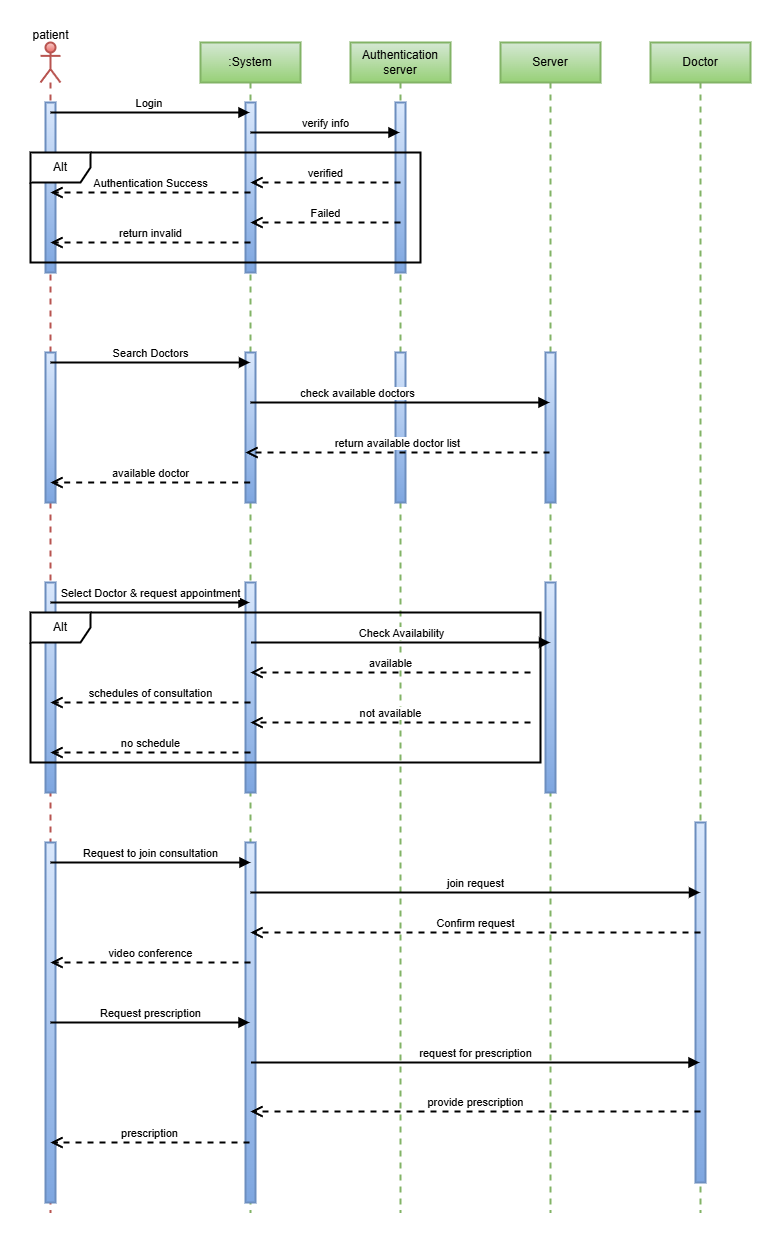

The diagram above was exported from draw.io. Its source (the exported page's mxGraphModel, read from the mxfile embedded in the PNG):
<mxGraphModel dx="1434" dy="756" grid="1" gridSize="10" guides="1" tooltips="1" connect="1" arrows="1" fold="1" page="1" pageScale="1" pageWidth="850" pageHeight="1100" math="0" shadow="0">
  <root>
    <mxCell id="0" />
    <mxCell id="1" parent="0" />
    <mxCell id="s1kzK4R61ResFCt5Ekgv-5" value="" style="shape=umlLifeline;perimeter=lifelinePerimeter;whiteSpace=wrap;html=1;container=1;dropTarget=0;collapsible=0;recursiveResize=0;outlineConnect=0;portConstraint=eastwest;newEdgeStyle={&quot;curved&quot;:0,&quot;rounded&quot;:0};participant=umlActor;fillColor=#f8cecc;strokeColor=#b85450;strokeWidth=2;gradientColor=#ea6b66;" parent="1" vertex="1">
      <mxGeometry x="80" y="30" width="20" height="1170" as="geometry" />
    </mxCell>
    <mxCell id="s1kzK4R61ResFCt5Ekgv-21" value="" style="html=1;points=[[0,0,0,0,5],[0,1,0,0,-5],[1,0,0,0,5],[1,1,0,0,-5]];perimeter=orthogonalPerimeter;outlineConnect=0;targetShapes=umlLifeline;portConstraint=eastwest;newEdgeStyle={&quot;curved&quot;:0,&quot;rounded&quot;:0};fillColor=#dae8fc;gradientColor=#7ea6e0;strokeColor=#6c8ebf;strokeWidth=2;" parent="s1kzK4R61ResFCt5Ekgv-5" vertex="1">
      <mxGeometry x="5" y="60" width="10" height="170" as="geometry" />
    </mxCell>
    <mxCell id="s1kzK4R61ResFCt5Ekgv-35" value="" style="html=1;points=[[0,0,0,0,5],[0,1,0,0,-5],[1,0,0,0,5],[1,1,0,0,-5]];perimeter=orthogonalPerimeter;outlineConnect=0;targetShapes=umlLifeline;portConstraint=eastwest;newEdgeStyle={&quot;curved&quot;:0,&quot;rounded&quot;:0};fillColor=#dae8fc;gradientColor=#7ea6e0;strokeColor=#6c8ebf;strokeWidth=2;" parent="s1kzK4R61ResFCt5Ekgv-5" vertex="1">
      <mxGeometry x="5" y="310" width="10" height="150" as="geometry" />
    </mxCell>
    <mxCell id="s1kzK4R61ResFCt5Ekgv-47" value="" style="html=1;points=[[0,0,0,0,5],[0,1,0,0,-5],[1,0,0,0,5],[1,1,0,0,-5]];perimeter=orthogonalPerimeter;outlineConnect=0;targetShapes=umlLifeline;portConstraint=eastwest;newEdgeStyle={&quot;curved&quot;:0,&quot;rounded&quot;:0};fillColor=#dae8fc;gradientColor=#7ea6e0;strokeColor=#6c8ebf;strokeWidth=2;" parent="s1kzK4R61ResFCt5Ekgv-5" vertex="1">
      <mxGeometry x="5" y="540" width="10" height="210" as="geometry" />
    </mxCell>
    <mxCell id="s1kzK4R61ResFCt5Ekgv-63" value="" style="html=1;points=[[0,0,0,0,5],[0,1,0,0,-5],[1,0,0,0,5],[1,1,0,0,-5]];perimeter=orthogonalPerimeter;outlineConnect=0;targetShapes=umlLifeline;portConstraint=eastwest;newEdgeStyle={&quot;curved&quot;:0,&quot;rounded&quot;:0};fillColor=#dae8fc;gradientColor=#7ea6e0;strokeColor=#6c8ebf;strokeWidth=2;" parent="s1kzK4R61ResFCt5Ekgv-5" vertex="1">
      <mxGeometry x="5" y="800" width="10" height="360" as="geometry" />
    </mxCell>
    <mxCell id="s1kzK4R61ResFCt5Ekgv-8" value=":System" style="shape=umlLifeline;perimeter=lifelinePerimeter;whiteSpace=wrap;html=1;container=1;dropTarget=0;collapsible=0;recursiveResize=0;outlineConnect=0;portConstraint=eastwest;newEdgeStyle={&quot;curved&quot;:0,&quot;rounded&quot;:0};fillColor=#d5e8d4;strokeColor=#82b366;gradientColor=#97d077;strokeWidth=2;" parent="1" vertex="1">
      <mxGeometry x="240" y="30" width="100" height="1170" as="geometry" />
    </mxCell>
    <mxCell id="s1kzK4R61ResFCt5Ekgv-23" value="" style="html=1;points=[[0,0,0,0,5],[0,1,0,0,-5],[1,0,0,0,5],[1,1,0,0,-5]];perimeter=orthogonalPerimeter;outlineConnect=0;targetShapes=umlLifeline;portConstraint=eastwest;newEdgeStyle={&quot;curved&quot;:0,&quot;rounded&quot;:0};fillColor=#dae8fc;gradientColor=#7ea6e0;strokeColor=#6c8ebf;strokeWidth=2;" parent="s1kzK4R61ResFCt5Ekgv-8" vertex="1">
      <mxGeometry x="45" y="60" width="10" height="170" as="geometry" />
    </mxCell>
    <mxCell id="s1kzK4R61ResFCt5Ekgv-36" value="" style="html=1;points=[[0,0,0,0,5],[0,1,0,0,-5],[1,0,0,0,5],[1,1,0,0,-5]];perimeter=orthogonalPerimeter;outlineConnect=0;targetShapes=umlLifeline;portConstraint=eastwest;newEdgeStyle={&quot;curved&quot;:0,&quot;rounded&quot;:0};fillColor=#dae8fc;gradientColor=#7ea6e0;strokeColor=#6c8ebf;strokeWidth=2;" parent="s1kzK4R61ResFCt5Ekgv-8" vertex="1">
      <mxGeometry x="45" y="310" width="10" height="150" as="geometry" />
    </mxCell>
    <mxCell id="s1kzK4R61ResFCt5Ekgv-48" value="" style="html=1;points=[[0,0,0,0,5],[0,1,0,0,-5],[1,0,0,0,5],[1,1,0,0,-5]];perimeter=orthogonalPerimeter;outlineConnect=0;targetShapes=umlLifeline;portConstraint=eastwest;newEdgeStyle={&quot;curved&quot;:0,&quot;rounded&quot;:0};fillColor=#dae8fc;gradientColor=#7ea6e0;strokeColor=#6c8ebf;strokeWidth=2;" parent="s1kzK4R61ResFCt5Ekgv-8" vertex="1">
      <mxGeometry x="45" y="540" width="10" height="210" as="geometry" />
    </mxCell>
    <mxCell id="s1kzK4R61ResFCt5Ekgv-73" value="" style="html=1;points=[[0,0,0,0,5],[0,1,0,0,-5],[1,0,0,0,5],[1,1,0,0,-5]];perimeter=orthogonalPerimeter;outlineConnect=0;targetShapes=umlLifeline;portConstraint=eastwest;newEdgeStyle={&quot;curved&quot;:0,&quot;rounded&quot;:0};fillColor=#dae8fc;gradientColor=#7ea6e0;strokeColor=#6c8ebf;strokeWidth=2;" parent="s1kzK4R61ResFCt5Ekgv-8" vertex="1">
      <mxGeometry x="45" y="800" width="10" height="360" as="geometry" />
    </mxCell>
    <mxCell id="s1kzK4R61ResFCt5Ekgv-9" value="Doctor" style="shape=umlLifeline;perimeter=lifelinePerimeter;whiteSpace=wrap;html=1;container=1;dropTarget=0;collapsible=0;recursiveResize=0;outlineConnect=0;portConstraint=eastwest;newEdgeStyle={&quot;curved&quot;:0,&quot;rounded&quot;:0};fillColor=#d5e8d4;gradientColor=#97d077;strokeColor=#82b366;strokeWidth=2;" parent="1" vertex="1">
      <mxGeometry x="690" y="30" width="100" height="1170" as="geometry" />
    </mxCell>
    <mxCell id="s1kzK4R61ResFCt5Ekgv-74" value="" style="html=1;points=[[0,0,0,0,5],[0,1,0,0,-5],[1,0,0,0,5],[1,1,0,0,-5]];perimeter=orthogonalPerimeter;outlineConnect=0;targetShapes=umlLifeline;portConstraint=eastwest;newEdgeStyle={&quot;curved&quot;:0,&quot;rounded&quot;:0};fillColor=#dae8fc;gradientColor=#7ea6e0;strokeColor=#6c8ebf;strokeWidth=2;" parent="s1kzK4R61ResFCt5Ekgv-9" vertex="1">
      <mxGeometry x="45" y="780" width="10" height="360" as="geometry" />
    </mxCell>
    <mxCell id="s1kzK4R61ResFCt5Ekgv-10" value="Login&amp;nbsp;" style="html=1;verticalAlign=bottom;endArrow=block;curved=0;rounded=0;strokeWidth=2;" parent="1" target="s1kzK4R61ResFCt5Ekgv-8" edge="1">
      <mxGeometry x="0.0025" width="80" relative="1" as="geometry">
        <mxPoint x="90" y="100" as="sourcePoint" />
        <mxPoint x="170" y="100" as="targetPoint" />
        <mxPoint as="offset" />
      </mxGeometry>
    </mxCell>
    <mxCell id="s1kzK4R61ResFCt5Ekgv-12" value="Authentication server" style="shape=umlLifeline;perimeter=lifelinePerimeter;whiteSpace=wrap;html=1;container=1;dropTarget=0;collapsible=0;recursiveResize=0;outlineConnect=0;portConstraint=eastwest;newEdgeStyle={&quot;curved&quot;:0,&quot;rounded&quot;:0};fillColor=#d5e8d4;gradientColor=#97d077;strokeColor=#82b366;strokeWidth=2;" parent="1" vertex="1">
      <mxGeometry x="390" y="30" width="100" height="1170" as="geometry" />
    </mxCell>
    <mxCell id="s1kzK4R61ResFCt5Ekgv-22" value="" style="html=1;points=[[0,0,0,0,5],[0,1,0,0,-5],[1,0,0,0,5],[1,1,0,0,-5]];perimeter=orthogonalPerimeter;outlineConnect=0;targetShapes=umlLifeline;portConstraint=eastwest;newEdgeStyle={&quot;curved&quot;:0,&quot;rounded&quot;:0};fillColor=#dae8fc;gradientColor=#7ea6e0;strokeColor=#6c8ebf;strokeWidth=2;" parent="s1kzK4R61ResFCt5Ekgv-12" vertex="1">
      <mxGeometry x="45" y="60" width="10" height="170" as="geometry" />
    </mxCell>
    <mxCell id="s1kzK4R61ResFCt5Ekgv-37" value="" style="html=1;points=[[0,0,0,0,5],[0,1,0,0,-5],[1,0,0,0,5],[1,1,0,0,-5]];perimeter=orthogonalPerimeter;outlineConnect=0;targetShapes=umlLifeline;portConstraint=eastwest;newEdgeStyle={&quot;curved&quot;:0,&quot;rounded&quot;:0};fillColor=#dae8fc;gradientColor=#7ea6e0;strokeColor=#6c8ebf;strokeWidth=2;" parent="s1kzK4R61ResFCt5Ekgv-12" vertex="1">
      <mxGeometry x="45" y="310" width="10" height="150" as="geometry" />
    </mxCell>
    <mxCell id="s1kzK4R61ResFCt5Ekgv-13" value="verify info" style="html=1;verticalAlign=bottom;endArrow=block;curved=0;rounded=0;strokeWidth=2;" parent="1" target="s1kzK4R61ResFCt5Ekgv-12" edge="1">
      <mxGeometry width="80" relative="1" as="geometry">
        <mxPoint x="290" y="120" as="sourcePoint" />
        <mxPoint x="370" y="120" as="targetPoint" />
      </mxGeometry>
    </mxCell>
    <mxCell id="s1kzK4R61ResFCt5Ekgv-14" value="verified" style="html=1;verticalAlign=bottom;endArrow=open;dashed=1;endSize=8;curved=0;rounded=0;strokeWidth=2;" parent="1" edge="1">
      <mxGeometry relative="1" as="geometry">
        <mxPoint x="440" y="170" as="sourcePoint" />
        <mxPoint x="290.0238095238095" y="170" as="targetPoint" />
      </mxGeometry>
    </mxCell>
    <mxCell id="s1kzK4R61ResFCt5Ekgv-15" value="Alt" style="shape=umlFrame;whiteSpace=wrap;html=1;pointerEvents=0;strokeWidth=2;" parent="1" vertex="1">
      <mxGeometry x="70" y="140" width="390" height="110" as="geometry" />
    </mxCell>
    <mxCell id="s1kzK4R61ResFCt5Ekgv-16" value="Authentication Success" style="html=1;verticalAlign=bottom;endArrow=open;dashed=1;endSize=8;curved=0;rounded=0;strokeWidth=2;" parent="1" edge="1">
      <mxGeometry relative="1" as="geometry">
        <mxPoint x="290" y="180" as="sourcePoint" />
        <mxPoint x="90.0238095238094" y="180" as="targetPoint" />
      </mxGeometry>
    </mxCell>
    <mxCell id="s1kzK4R61ResFCt5Ekgv-17" value="Failed" style="html=1;verticalAlign=bottom;endArrow=open;dashed=1;endSize=8;curved=0;rounded=0;strokeWidth=2;" parent="1" edge="1">
      <mxGeometry relative="1" as="geometry">
        <mxPoint x="440" y="210" as="sourcePoint" />
        <mxPoint x="290.0238095238095" y="210" as="targetPoint" />
      </mxGeometry>
    </mxCell>
    <mxCell id="s1kzK4R61ResFCt5Ekgv-20" value="return invalid" style="html=1;verticalAlign=bottom;endArrow=open;dashed=1;endSize=8;curved=0;rounded=0;strokeWidth=2;" parent="1" edge="1">
      <mxGeometry relative="1" as="geometry">
        <mxPoint x="290" y="230" as="sourcePoint" />
        <mxPoint x="90.0238095238094" y="230" as="targetPoint" />
      </mxGeometry>
    </mxCell>
    <mxCell id="s1kzK4R61ResFCt5Ekgv-28" value="Server" style="shape=umlLifeline;perimeter=lifelinePerimeter;whiteSpace=wrap;html=1;container=1;dropTarget=0;collapsible=0;recursiveResize=0;outlineConnect=0;portConstraint=eastwest;newEdgeStyle={&quot;curved&quot;:0,&quot;rounded&quot;:0};fillColor=#d5e8d4;gradientColor=#97d077;strokeColor=#82b366;strokeWidth=2;" parent="1" vertex="1">
      <mxGeometry x="540" y="30" width="100" height="1170" as="geometry" />
    </mxCell>
    <mxCell id="s1kzK4R61ResFCt5Ekgv-38" value="" style="html=1;points=[[0,0,0,0,5],[0,1,0,0,-5],[1,0,0,0,5],[1,1,0,0,-5]];perimeter=orthogonalPerimeter;outlineConnect=0;targetShapes=umlLifeline;portConstraint=eastwest;newEdgeStyle={&quot;curved&quot;:0,&quot;rounded&quot;:0};fillColor=#dae8fc;gradientColor=#7ea6e0;strokeColor=#6c8ebf;strokeWidth=2;" parent="s1kzK4R61ResFCt5Ekgv-28" vertex="1">
      <mxGeometry x="45" y="310" width="10" height="150" as="geometry" />
    </mxCell>
    <mxCell id="s1kzK4R61ResFCt5Ekgv-49" value="" style="html=1;points=[[0,0,0,0,5],[0,1,0,0,-5],[1,0,0,0,5],[1,1,0,0,-5]];perimeter=orthogonalPerimeter;outlineConnect=0;targetShapes=umlLifeline;portConstraint=eastwest;newEdgeStyle={&quot;curved&quot;:0,&quot;rounded&quot;:0};fillColor=#dae8fc;gradientColor=#7ea6e0;strokeColor=#6c8ebf;strokeWidth=2;" parent="s1kzK4R61ResFCt5Ekgv-28" vertex="1">
      <mxGeometry x="45" y="540" width="10" height="210" as="geometry" />
    </mxCell>
    <mxCell id="s1kzK4R61ResFCt5Ekgv-31" value="Search Doctors" style="html=1;verticalAlign=bottom;endArrow=block;curved=0;rounded=0;strokeWidth=2;" parent="1" edge="1">
      <mxGeometry width="80" relative="1" as="geometry">
        <mxPoint x="90" y="350" as="sourcePoint" />
        <mxPoint x="289.5000000000002" y="350" as="targetPoint" />
      </mxGeometry>
    </mxCell>
    <mxCell id="s1kzK4R61ResFCt5Ekgv-32" value="check available doctors" style="html=1;verticalAlign=bottom;endArrow=block;curved=0;rounded=0;strokeWidth=2;" parent="1" target="s1kzK4R61ResFCt5Ekgv-28" edge="1">
      <mxGeometry x="-0.2844" width="80" relative="1" as="geometry">
        <mxPoint x="290" y="390" as="sourcePoint" />
        <mxPoint x="569.5000000000002" y="390" as="targetPoint" />
        <mxPoint as="offset" />
      </mxGeometry>
    </mxCell>
    <mxCell id="s1kzK4R61ResFCt5Ekgv-33" value="return available doctor list" style="html=1;verticalAlign=bottom;endArrow=open;dashed=1;endSize=8;curved=0;rounded=0;strokeWidth=2;" parent="1" source="s1kzK4R61ResFCt5Ekgv-28" edge="1">
      <mxGeometry x="-0.0012" relative="1" as="geometry">
        <mxPoint x="565.33" y="440" as="sourcePoint" />
        <mxPoint x="284.9966666666667" y="440" as="targetPoint" />
        <mxPoint as="offset" />
      </mxGeometry>
    </mxCell>
    <mxCell id="s1kzK4R61ResFCt5Ekgv-34" value="available doctor" style="html=1;verticalAlign=bottom;endArrow=open;dashed=1;endSize=8;curved=0;rounded=0;strokeWidth=2;" parent="1" edge="1">
      <mxGeometry relative="1" as="geometry">
        <mxPoint x="289.67" y="470" as="sourcePoint" />
        <mxPoint x="90.00000000000001" y="470" as="targetPoint" />
      </mxGeometry>
    </mxCell>
    <mxCell id="s1kzK4R61ResFCt5Ekgv-40" value="Select Doctor &amp;amp; request appointment" style="html=1;verticalAlign=bottom;endArrow=block;curved=0;rounded=0;strokeWidth=2;" parent="1" target="s1kzK4R61ResFCt5Ekgv-8" edge="1">
      <mxGeometry width="80" relative="1" as="geometry">
        <mxPoint x="90" y="590" as="sourcePoint" />
        <mxPoint x="170" y="590" as="targetPoint" />
      </mxGeometry>
    </mxCell>
    <mxCell id="s1kzK4R61ResFCt5Ekgv-41" value="Check Availability" style="html=1;verticalAlign=bottom;endArrow=block;curved=0;rounded=0;strokeWidth=2;" parent="1" edge="1">
      <mxGeometry width="80" relative="1" as="geometry">
        <mxPoint x="290.5" y="630" as="sourcePoint" />
        <mxPoint x="589.5" y="630" as="targetPoint" />
      </mxGeometry>
    </mxCell>
    <mxCell id="s1kzK4R61ResFCt5Ekgv-42" value="available" style="html=1;verticalAlign=bottom;endArrow=open;dashed=1;endSize=8;curved=0;rounded=0;strokeWidth=2;" parent="1" target="s1kzK4R61ResFCt5Ekgv-8" edge="1">
      <mxGeometry relative="1" as="geometry">
        <mxPoint x="570" y="660" as="sourcePoint" />
        <mxPoint x="490" y="660" as="targetPoint" />
      </mxGeometry>
    </mxCell>
    <mxCell id="s1kzK4R61ResFCt5Ekgv-43" value="schedules of consultation" style="html=1;verticalAlign=bottom;endArrow=open;dashed=1;endSize=8;curved=0;rounded=0;strokeWidth=2;" parent="1" edge="1">
      <mxGeometry relative="1" as="geometry">
        <mxPoint x="290" y="690" as="sourcePoint" />
        <mxPoint x="90.00000000000001" y="690" as="targetPoint" />
      </mxGeometry>
    </mxCell>
    <mxCell id="s1kzK4R61ResFCt5Ekgv-44" value="Request to join consultation" style="html=1;verticalAlign=bottom;endArrow=block;curved=0;rounded=0;strokeWidth=2;" parent="1" edge="1">
      <mxGeometry width="80" relative="1" as="geometry">
        <mxPoint x="90" y="850" as="sourcePoint" />
        <mxPoint x="290" y="850" as="targetPoint" />
      </mxGeometry>
    </mxCell>
    <mxCell id="s1kzK4R61ResFCt5Ekgv-45" value="not available" style="html=1;verticalAlign=bottom;endArrow=open;dashed=1;endSize=8;curved=0;rounded=0;strokeWidth=2;" parent="1" edge="1">
      <mxGeometry relative="1" as="geometry">
        <mxPoint x="570" y="710" as="sourcePoint" />
        <mxPoint x="290" y="710" as="targetPoint" />
      </mxGeometry>
    </mxCell>
    <mxCell id="s1kzK4R61ResFCt5Ekgv-46" value="no schedule" style="html=1;verticalAlign=bottom;endArrow=open;dashed=1;endSize=8;curved=0;rounded=0;strokeWidth=2;" parent="1" edge="1">
      <mxGeometry relative="1" as="geometry">
        <mxPoint x="290" y="740" as="sourcePoint" />
        <mxPoint x="90" y="740" as="targetPoint" />
      </mxGeometry>
    </mxCell>
    <mxCell id="s1kzK4R61ResFCt5Ekgv-55" value="Alt" style="shape=umlFrame;whiteSpace=wrap;html=1;pointerEvents=0;strokeWidth=2;" parent="1" vertex="1">
      <mxGeometry x="70" y="600" width="510" height="150" as="geometry" />
    </mxCell>
    <mxCell id="s1kzK4R61ResFCt5Ekgv-56" value="join request" style="html=1;verticalAlign=bottom;endArrow=block;curved=0;rounded=0;strokeWidth=2;" parent="1" edge="1">
      <mxGeometry width="80" relative="1" as="geometry">
        <mxPoint x="290" y="880" as="sourcePoint" />
        <mxPoint x="739.5000000000002" y="880" as="targetPoint" />
      </mxGeometry>
    </mxCell>
    <mxCell id="s1kzK4R61ResFCt5Ekgv-57" value="Confirm request" style="html=1;verticalAlign=bottom;endArrow=open;dashed=1;endSize=8;curved=0;rounded=0;strokeWidth=2;" parent="1" target="s1kzK4R61ResFCt5Ekgv-8" edge="1">
      <mxGeometry relative="1" as="geometry">
        <mxPoint x="740" y="920" as="sourcePoint" />
        <mxPoint x="660" y="920" as="targetPoint" />
      </mxGeometry>
    </mxCell>
    <mxCell id="s1kzK4R61ResFCt5Ekgv-58" value="video conference" style="html=1;verticalAlign=bottom;endArrow=open;dashed=1;endSize=8;curved=0;rounded=0;strokeWidth=2;" parent="1" target="s1kzK4R61ResFCt5Ekgv-5" edge="1">
      <mxGeometry relative="1" as="geometry">
        <mxPoint x="290" y="950" as="sourcePoint" />
        <mxPoint x="210" y="950" as="targetPoint" />
      </mxGeometry>
    </mxCell>
    <mxCell id="s1kzK4R61ResFCt5Ekgv-59" value="Request prescription" style="html=1;verticalAlign=bottom;endArrow=block;curved=0;rounded=0;strokeWidth=2;" parent="1" target="s1kzK4R61ResFCt5Ekgv-8" edge="1">
      <mxGeometry x="0.0025" width="80" relative="1" as="geometry">
        <mxPoint x="90" y="1010" as="sourcePoint" />
        <mxPoint x="170" y="1010" as="targetPoint" />
        <mxPoint as="offset" />
      </mxGeometry>
    </mxCell>
    <mxCell id="s1kzK4R61ResFCt5Ekgv-60" value="request for prescription" style="html=1;verticalAlign=bottom;endArrow=block;curved=0;rounded=0;strokeWidth=2;" parent="1" target="s1kzK4R61ResFCt5Ekgv-9" edge="1">
      <mxGeometry width="80" relative="1" as="geometry">
        <mxPoint x="290.5" y="1050" as="sourcePoint" />
        <mxPoint x="490.5" y="1050" as="targetPoint" />
      </mxGeometry>
    </mxCell>
    <mxCell id="s1kzK4R61ResFCt5Ekgv-61" value="provide prescription" style="html=1;verticalAlign=bottom;endArrow=open;dashed=1;endSize=8;curved=0;rounded=0;strokeWidth=2;" parent="1" target="s1kzK4R61ResFCt5Ekgv-8" edge="1">
      <mxGeometry relative="1" as="geometry">
        <mxPoint x="740" y="1099" as="sourcePoint" />
        <mxPoint x="660" y="1099" as="targetPoint" />
      </mxGeometry>
    </mxCell>
    <mxCell id="s1kzK4R61ResFCt5Ekgv-62" value="prescription" style="html=1;verticalAlign=bottom;endArrow=open;dashed=1;endSize=8;curved=0;rounded=0;strokeWidth=2;" parent="1" source="s1kzK4R61ResFCt5Ekgv-8" edge="1">
      <mxGeometry relative="1" as="geometry">
        <mxPoint x="170" y="1130" as="sourcePoint" />
        <mxPoint x="90" y="1130" as="targetPoint" />
      </mxGeometry>
    </mxCell>
    <mxCell id="s1kzK4R61ResFCt5Ekgv-75" value="patient" style="text;html=1;align=center;verticalAlign=middle;resizable=0;points=[];autosize=1;strokeColor=none;fillColor=none;strokeWidth=2;" parent="1" vertex="1">
      <mxGeometry x="60" y="8" width="60" height="30" as="geometry" />
    </mxCell>
  </root>
</mxGraphModel>